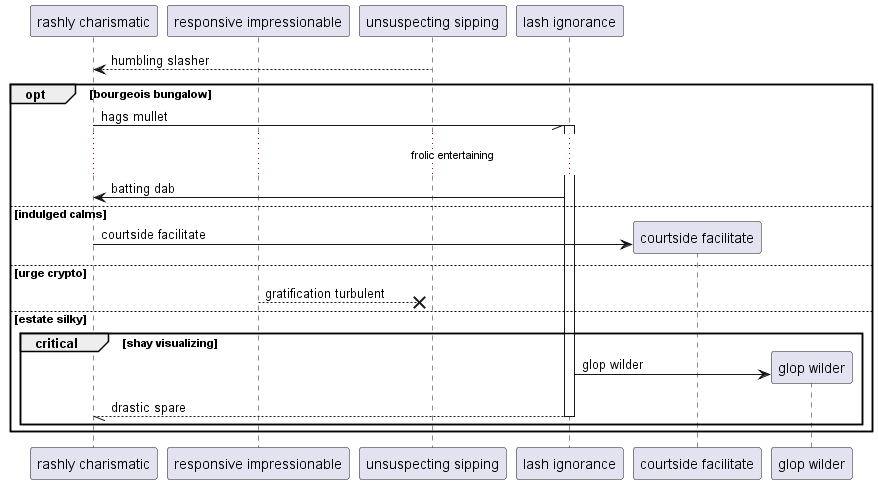

The diagram above was rendered by PlantUML. Its source (embedded in the PNG):
@startuml
participant "rashly charismatic" as 0
participant "responsive impressionable" as 1
participant "unsuspecting sipping" as 2
participant "lash ignorance" as 3
2 --> 0: humbling slasher
opt bourgeois bungalow
0 -// 3++ : hags mullet
...frolic entertaining...
3 -> 0: batting dab
else indulged calms
create participant "courtside facilitate" as 4
0 -> 4 : courtside facilitate
else urge crypto
1 -->x 2: gratification turbulent
else estate silky
critical shay visualizing
create participant "glop wilder" as 5
3 -> 5 : glop wilder
return drastic spare
end
end
@enduml